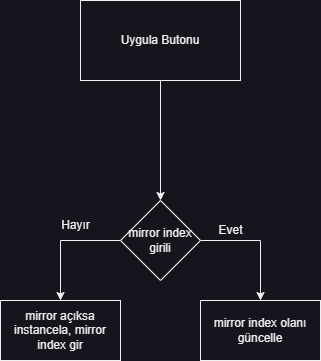

The diagram above was exported from draw.io. Its source (the exported page's mxGraphModel, read from the mxfile embedded in the PNG):
<mxGraphModel dx="1377" dy="764" grid="1" gridSize="10" guides="1" tooltips="1" connect="1" arrows="1" fold="1" page="1" pageScale="1" pageWidth="827" pageHeight="1169" math="0" shadow="0">
  <root>
    <mxCell id="0" />
    <mxCell id="1" parent="0" />
    <mxCell id="ydEST9z0Syt3pwQ5Q2Zz-2" style="edgeStyle=orthogonalEdgeStyle;rounded=0;orthogonalLoop=1;jettySize=auto;html=1;" edge="1" parent="1" source="ydEST9z0Syt3pwQ5Q2Zz-1">
      <mxGeometry relative="1" as="geometry">
        <mxPoint x="400" y="240" as="targetPoint" />
      </mxGeometry>
    </mxCell>
    <mxCell id="ydEST9z0Syt3pwQ5Q2Zz-1" value="Uygula Butonu" style="rounded=0;whiteSpace=wrap;html=1;" vertex="1" parent="1">
      <mxGeometry x="320" y="40" width="160" height="80" as="geometry" />
    </mxCell>
    <mxCell id="ydEST9z0Syt3pwQ5Q2Zz-3" value="mirror açıksa instancela, mirror index gir" style="rounded=0;whiteSpace=wrap;html=1;" vertex="1" parent="1">
      <mxGeometry x="240" y="340" width="120" height="60" as="geometry" />
    </mxCell>
    <mxCell id="ydEST9z0Syt3pwQ5Q2Zz-5" style="edgeStyle=orthogonalEdgeStyle;rounded=0;orthogonalLoop=1;jettySize=auto;html=1;exitX=0;exitY=0.5;exitDx=0;exitDy=0;entryX=0.5;entryY=0;entryDx=0;entryDy=0;" edge="1" parent="1" source="ydEST9z0Syt3pwQ5Q2Zz-4" target="ydEST9z0Syt3pwQ5Q2Zz-3">
      <mxGeometry relative="1" as="geometry" />
    </mxCell>
    <mxCell id="ydEST9z0Syt3pwQ5Q2Zz-8" style="edgeStyle=orthogonalEdgeStyle;rounded=0;orthogonalLoop=1;jettySize=auto;html=1;exitX=1;exitY=0.5;exitDx=0;exitDy=0;entryX=0.5;entryY=0;entryDx=0;entryDy=0;" edge="1" parent="1" source="ydEST9z0Syt3pwQ5Q2Zz-4" target="ydEST9z0Syt3pwQ5Q2Zz-9">
      <mxGeometry relative="1" as="geometry">
        <mxPoint x="500" y="350" as="targetPoint" />
      </mxGeometry>
    </mxCell>
    <mxCell id="ydEST9z0Syt3pwQ5Q2Zz-4" value="mirror index girili" style="rhombus;whiteSpace=wrap;html=1;" vertex="1" parent="1">
      <mxGeometry x="360" y="240" width="80" height="80" as="geometry" />
    </mxCell>
    <mxCell id="ydEST9z0Syt3pwQ5Q2Zz-6" value="Hayır" style="text;html=1;align=center;verticalAlign=middle;resizable=0;points=[];autosize=1;strokeColor=none;fillColor=none;" vertex="1" parent="1">
      <mxGeometry x="290" y="250" width="50" height="30" as="geometry" />
    </mxCell>
    <mxCell id="ydEST9z0Syt3pwQ5Q2Zz-7" value="Evet" style="text;html=1;align=center;verticalAlign=middle;resizable=0;points=[];autosize=1;strokeColor=none;fillColor=none;" vertex="1" parent="1">
      <mxGeometry x="445" y="255" width="50" height="30" as="geometry" />
    </mxCell>
    <mxCell id="ydEST9z0Syt3pwQ5Q2Zz-9" value="mirror index olanı güncelle" style="whiteSpace=wrap;html=1;" vertex="1" parent="1">
      <mxGeometry x="440" y="340" width="120" height="60" as="geometry" />
    </mxCell>
  </root>
</mxGraphModel>